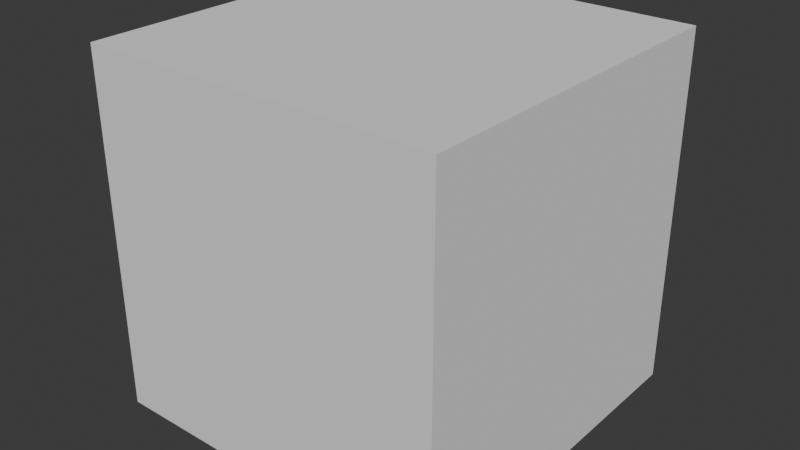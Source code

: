 # Source: Grandpa.blend  (saved by Blender 5.0.118; exported with 4.5.12 LTS)
import bpy
from mathutils import Matrix  # noqa: F401  (used for matrix-valued properties, if any)

bpy.ops.wm.read_factory_settings(use_empty=True)
scene = bpy.context.scene
scene.name = 'Scene'

# ---- collections
col_collection = bpy.data.collections.new('Collection'); scene.collection.children.link(col_collection)

# ---- world
world_world = bpy.data.worlds.new('World'); scene.world = world_world
world_world.use_nodes = True; world_world.node_tree.nodes.clear()
_N = world_world.node_tree.nodes; _L = world_world.node_tree.links
n0 = _N.new('ShaderNodeOutputWorld'); n0.name = 'World Output'; n0.location = (200, 100)
n1 = _N.new('ShaderNodeBackground'); n1.name = 'Background'; n1.location = (-200, 100)
n1.inputs[0].default_value = (0.05088, 0.05088, 0.05088, 1.0)
_L.new(n1.outputs[0], n0.inputs[0])
n0.is_active_output = True
world_world.color = (0.05088, 0.05088, 0.05088)
world_world.sun_shadow_jitter_overblur = 0.0

# ---- meshes
me_cube_001 = bpy.data.meshes.new('Cube.001')
me_cube_001.from_pydata([(-1.0, -1.0, -1.0), (-1.0, -1.0, 1.0), (-1.0, 1.0, -1.0), (-1.0, 1.0, 1.0), (1.0, -1.0, -1.0), (1.0, -1.0, 1.0), (1.0, 1.0, -1.0), (1.0, 1.0, 1.0)], [], [(0, 1, 3, 2), (2, 3, 7, 6), (6, 7, 5, 4), (4, 5, 1, 0), (2, 6, 4, 0), (7, 3, 1, 5)])
_uv = me_cube_001.uv_layers.new(name='UVMap')
_uv.uv.foreach_set('vector', [0.375, 0.0, 0.625, 0.0, 0.625, 0.25, 0.375, 0.25, 0.375, 0.25, 0.625, 0.25, 0.625, 0.5, 0.375, 0.5, 0.375, 0.5, 0.625, 0.5, 0.625, 0.75, 0.375, 0.75, 0.375, 0.75, 0.625, 0.75, 0.625, 1.0, 0.375, 1.0, 0.125, 0.5, 0.375, 0.5, 0.375, 0.75, 0.125, 0.75, 0.625, 0.5, 0.875, 0.5, 0.875, 0.75, 0.625, 0.75])
me_cube_001.update()

# ---- objects
ob_cube = bpy.data.objects.new('Cube', me_cube_001)

# ---- transforms, parenting, visibility, modifiers, constraints
ob_cube.location = (0.0, 0.0, 0.0)

# ---- collection membership
col_collection.objects.link(ob_cube)

# ---- scene / render settings (as saved in the file)
scene.frame_start = 1; scene.frame_end = 250; scene.frame_set(1)
scene.render.engine = 'BLENDER_EEVEE_NEXT'
scene.render.bake_bias = 0.0
scene.render.bake_samples = 0
bpy.context.view_layer.update()

# ---- added for rendering (the .blend has no active camera and no usable light): camera, sun
cam_auto = bpy.data.cameras.new('AutoCamera')
cam_auto.lens = 50.0
cam_auto.sensor_width = 36.0
cam_auto.clip_end = 1000.0
ob_auto_camera = bpy.data.objects.new('AutoCamera', cam_auto)
scene.collection.objects.link(ob_auto_camera)
ob_auto_camera.location = (3.20507, -3.84609, 2.56406)
ob_auto_camera.rotation_euler = (1.09748, -7.21219e-08, 0.694738)
scene.camera = ob_auto_camera
light_auto_sun = bpy.data.lights.new('AutoSun', 'SUN')
light_auto_sun.energy = 3.0
light_auto_sun.angle = 0.0523599
ob_auto_sun = bpy.data.objects.new('AutoSun', light_auto_sun)
scene.collection.objects.link(ob_auto_sun)
ob_auto_sun.rotation_euler = (0.872665, 0.174533, 0.523599)
bpy.context.view_layer.update()
